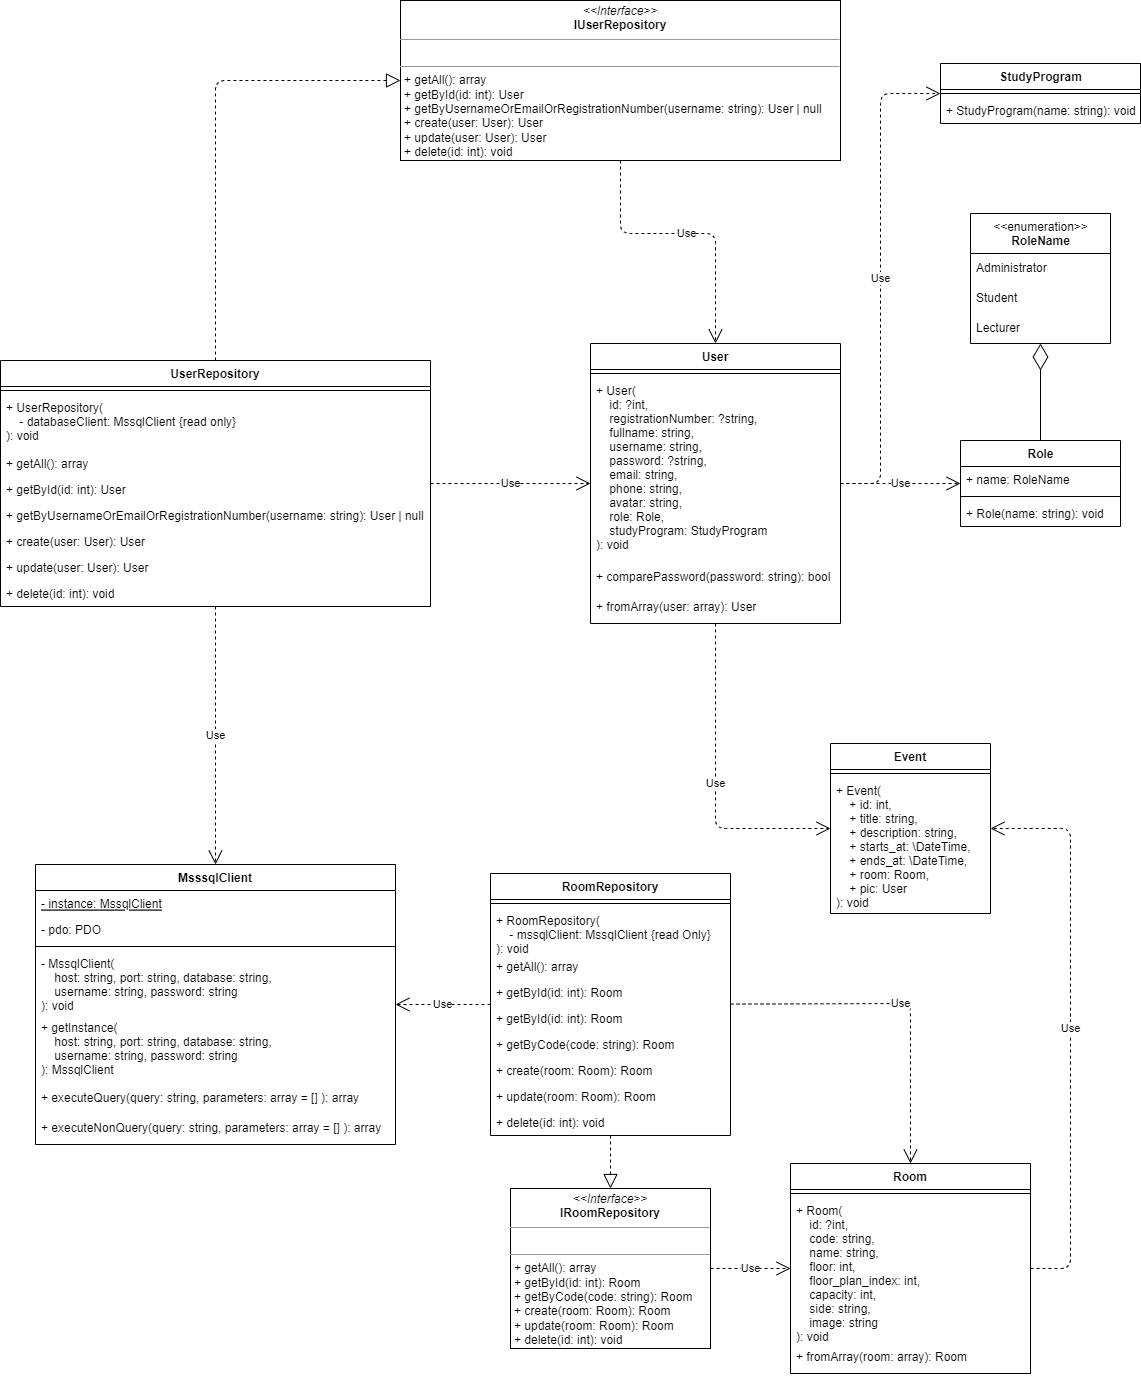

The diagram above was exported from draw.io. Its source (the exported page's mxGraphModel, read from the mxfile embedded in the PNG):
<mxGraphModel dx="564" dy="585" grid="1" gridSize="10" guides="1" tooltips="1" connect="1" arrows="1" fold="1" page="1" pageScale="1" pageWidth="1169" pageHeight="827" math="0" shadow="0">
  <root>
    <mxCell id="0" />
    <mxCell id="1" parent="0" />
    <mxCell id="10" value="&lt;p style=&quot;margin:0px;margin-top:4px;text-align:center;&quot;&gt;&lt;i&gt;&amp;lt;&amp;lt;Interface&amp;gt;&amp;gt;&lt;/i&gt;&lt;br&gt;&lt;b&gt;IUserRepository&lt;/b&gt;&lt;/p&gt;&lt;hr size=&quot;1&quot;&gt;&lt;p style=&quot;margin:0px;margin-left:4px;&quot;&gt;&lt;br&gt;&lt;/p&gt;&lt;hr size=&quot;1&quot;&gt;&lt;p style=&quot;margin:0px;margin-left:4px;&quot;&gt;+ getAll(): array&lt;br&gt;+ getById(id: int): User&lt;/p&gt;&lt;p style=&quot;margin:0px;margin-left:4px;&quot;&gt;+&amp;nbsp;getByUsernameOrEmailOrRegistrationNumber(username: string): User | null&lt;/p&gt;&lt;p style=&quot;margin:0px;margin-left:4px;&quot;&gt;+ create(user: User): User&lt;/p&gt;&lt;p style=&quot;margin:0px;margin-left:4px;&quot;&gt;+ update(user: User): User&lt;/p&gt;&lt;p style=&quot;margin:0px;margin-left:4px;&quot;&gt;+ delete(id: int): void&lt;/p&gt;" style="verticalAlign=top;align=left;overflow=fill;fontSize=12;fontFamily=Helvetica;html=1;" parent="1" vertex="1">
      <mxGeometry x="420" y="97" width="440" height="160" as="geometry" />
    </mxCell>
    <mxCell id="11" value="User" style="swimlane;fontStyle=1;align=center;verticalAlign=top;childLayout=stackLayout;horizontal=1;startSize=26;horizontalStack=0;resizeParent=1;resizeParentMax=0;resizeLast=0;collapsible=1;marginBottom=0;" parent="1" vertex="1">
      <mxGeometry x="610" y="440" width="250" height="280" as="geometry" />
    </mxCell>
    <mxCell id="13" value="" style="line;strokeWidth=1;fillColor=none;align=left;verticalAlign=middle;spacingTop=-1;spacingLeft=3;spacingRight=3;rotatable=0;labelPosition=right;points=[];portConstraint=eastwest;strokeColor=inherit;" parent="11" vertex="1">
      <mxGeometry y="26" width="250" height="8" as="geometry" />
    </mxCell>
    <mxCell id="14" value="+ User(&#10;    id: ?int,&#10;    registrationNumber: ?string,&#10;    fullname: string,&#10;    username: string,&#10;    password: ?string,&#10;    email: string,&#10;    phone: string,&#10;    avatar: string,&#10;    role: Role,&#10;    studyProgram: StudyProgram&#10;): void" style="text;strokeColor=none;fillColor=none;align=left;verticalAlign=top;spacingLeft=4;spacingRight=4;overflow=hidden;rotatable=0;points=[[0,0.5],[1,0.5]];portConstraint=eastwest;" parent="11" vertex="1">
      <mxGeometry y="34" width="250" height="186" as="geometry" />
    </mxCell>
    <mxCell id="20" value="+ comparePassword(password: string): bool" style="text;strokeColor=none;fillColor=none;align=left;verticalAlign=top;spacingLeft=4;spacingRight=4;overflow=hidden;rotatable=0;points=[[0,0.5],[1,0.5]];portConstraint=eastwest;" parent="11" vertex="1">
      <mxGeometry y="220" width="250" height="30" as="geometry" />
    </mxCell>
    <mxCell id="21" value="+ fromArray(user: array): User" style="text;strokeColor=none;fillColor=none;align=left;verticalAlign=top;spacingLeft=4;spacingRight=4;overflow=hidden;rotatable=0;points=[[0,0.5],[1,0.5]];portConstraint=eastwest;" parent="11" vertex="1">
      <mxGeometry y="250" width="250" height="30" as="geometry" />
    </mxCell>
    <mxCell id="22" value="Use" style="endArrow=open;endSize=12;dashed=1;html=1;" parent="1" source="10" target="11" edge="1">
      <mxGeometry width="160" relative="1" as="geometry">
        <mxPoint x="995" y="380" as="sourcePoint" />
        <mxPoint x="1075" y="530" as="targetPoint" />
        <Array as="points">
          <mxPoint x="640" y="330" />
          <mxPoint x="735" y="330" />
        </Array>
      </mxGeometry>
    </mxCell>
    <mxCell id="23" value="Role" style="swimlane;fontStyle=1;align=center;verticalAlign=top;childLayout=stackLayout;horizontal=1;startSize=26;horizontalStack=0;resizeParent=1;resizeParentMax=0;resizeLast=0;collapsible=1;marginBottom=0;html=1;" parent="1" vertex="1">
      <mxGeometry x="980" y="537" width="160" height="86" as="geometry" />
    </mxCell>
    <mxCell id="24" value="+ name: RoleName" style="text;strokeColor=none;fillColor=none;align=left;verticalAlign=top;spacingLeft=4;spacingRight=4;overflow=hidden;rotatable=0;points=[[0,0.5],[1,0.5]];portConstraint=eastwest;html=1;" parent="23" vertex="1">
      <mxGeometry y="26" width="160" height="26" as="geometry" />
    </mxCell>
    <mxCell id="25" value="" style="line;strokeWidth=1;fillColor=none;align=left;verticalAlign=middle;spacingTop=-1;spacingLeft=3;spacingRight=3;rotatable=0;labelPosition=right;points=[];portConstraint=eastwest;strokeColor=inherit;html=1;" parent="23" vertex="1">
      <mxGeometry y="52" width="160" height="8" as="geometry" />
    </mxCell>
    <mxCell id="26" value="+ Role(name: string): void" style="text;strokeColor=none;fillColor=none;align=left;verticalAlign=top;spacingLeft=4;spacingRight=4;overflow=hidden;rotatable=0;points=[[0,0.5],[1,0.5]];portConstraint=eastwest;html=1;" parent="23" vertex="1">
      <mxGeometry y="60" width="160" height="26" as="geometry" />
    </mxCell>
    <mxCell id="27" value="&amp;lt;&amp;lt;enumeration&amp;gt;&amp;gt;&lt;br&gt;&lt;b&gt;RoleName&lt;br&gt;&lt;/b&gt;" style="swimlane;fontStyle=0;align=center;verticalAlign=top;childLayout=stackLayout;horizontal=1;startSize=40;horizontalStack=0;resizeParent=1;resizeParentMax=0;resizeLast=0;collapsible=0;marginBottom=0;html=1;" parent="1" vertex="1">
      <mxGeometry x="990" y="310" width="140" height="130" as="geometry" />
    </mxCell>
    <mxCell id="28" value="Administrator" style="text;html=1;strokeColor=none;fillColor=none;align=left;verticalAlign=middle;spacingLeft=4;spacingRight=4;overflow=hidden;rotatable=0;points=[[0,0.5],[1,0.5]];portConstraint=eastwest;" parent="27" vertex="1">
      <mxGeometry y="40" width="140" height="30" as="geometry" />
    </mxCell>
    <mxCell id="29" value="Student" style="text;html=1;strokeColor=none;fillColor=none;align=left;verticalAlign=middle;spacingLeft=4;spacingRight=4;overflow=hidden;rotatable=0;points=[[0,0.5],[1,0.5]];portConstraint=eastwest;" parent="27" vertex="1">
      <mxGeometry y="70" width="140" height="30" as="geometry" />
    </mxCell>
    <mxCell id="30" value="Lecturer" style="text;html=1;strokeColor=none;fillColor=none;align=left;verticalAlign=middle;spacingLeft=4;spacingRight=4;overflow=hidden;rotatable=0;points=[[0,0.5],[1,0.5]];portConstraint=eastwest;" parent="27" vertex="1">
      <mxGeometry y="100" width="140" height="30" as="geometry" />
    </mxCell>
    <mxCell id="31" value="" style="endArrow=diamondThin;endFill=0;endSize=24;html=1;" parent="1" source="23" target="27" edge="1">
      <mxGeometry width="160" relative="1" as="geometry">
        <mxPoint x="940" y="633" as="sourcePoint" />
        <mxPoint x="1100" y="633" as="targetPoint" />
      </mxGeometry>
    </mxCell>
    <mxCell id="32" value="Use" style="endArrow=open;endSize=12;dashed=1;html=1;" parent="1" source="11" target="23" edge="1">
      <mxGeometry width="160" relative="1" as="geometry">
        <mxPoint x="835" y="500" as="sourcePoint" />
        <mxPoint x="995" y="500" as="targetPoint" />
      </mxGeometry>
    </mxCell>
    <mxCell id="33" value="StudyProgram" style="swimlane;fontStyle=1;align=center;verticalAlign=top;childLayout=stackLayout;horizontal=1;startSize=26;horizontalStack=0;resizeParent=1;resizeParentMax=0;resizeLast=0;collapsible=1;marginBottom=0;html=1;" parent="1" vertex="1">
      <mxGeometry x="960" y="160" width="200" height="60" as="geometry" />
    </mxCell>
    <mxCell id="35" value="" style="line;strokeWidth=1;fillColor=none;align=left;verticalAlign=middle;spacingTop=-1;spacingLeft=3;spacingRight=3;rotatable=0;labelPosition=right;points=[];portConstraint=eastwest;strokeColor=inherit;html=1;" parent="33" vertex="1">
      <mxGeometry y="26" width="200" height="8" as="geometry" />
    </mxCell>
    <mxCell id="36" value="+ StudyProgram(name: string): void" style="text;strokeColor=none;fillColor=none;align=left;verticalAlign=top;spacingLeft=4;spacingRight=4;overflow=hidden;rotatable=0;points=[[0,0.5],[1,0.5]];portConstraint=eastwest;html=1;" parent="33" vertex="1">
      <mxGeometry y="34" width="200" height="26" as="geometry" />
    </mxCell>
    <mxCell id="37" value="Use" style="endArrow=open;endSize=12;dashed=1;html=1;" parent="1" source="11" target="33" edge="1">
      <mxGeometry width="160" relative="1" as="geometry">
        <mxPoint x="575" y="130" as="sourcePoint" />
        <mxPoint x="735" y="130" as="targetPoint" />
        <Array as="points">
          <mxPoint x="900" y="580" />
          <mxPoint x="900" y="190" />
        </Array>
      </mxGeometry>
    </mxCell>
    <mxCell id="38" value="&lt;p style=&quot;margin:0px;margin-top:4px;text-align:center;&quot;&gt;&lt;i&gt;&amp;lt;&amp;lt;Interface&amp;gt;&amp;gt;&lt;/i&gt;&lt;br&gt;&lt;b&gt;IRoomRepository&lt;/b&gt;&lt;/p&gt;&lt;hr size=&quot;1&quot;&gt;&lt;p style=&quot;margin:0px;margin-left:4px;&quot;&gt;&lt;br&gt;&lt;/p&gt;&lt;hr size=&quot;1&quot;&gt;&lt;p style=&quot;margin:0px;margin-left:4px;&quot;&gt;+ getAll(): array&lt;br&gt;+ getById(id: int): Room&lt;/p&gt;&lt;p style=&quot;margin:0px;margin-left:4px;&quot;&gt;+&amp;nbsp;getByCode(code: string): Room&lt;/p&gt;&lt;p style=&quot;margin:0px;margin-left:4px;&quot;&gt;+ create(room: Room): Room&lt;/p&gt;&lt;p style=&quot;margin:0px;margin-left:4px;&quot;&gt;+ update(room: Room): Room&lt;/p&gt;&lt;p style=&quot;margin:0px;margin-left:4px;&quot;&gt;+ delete(id: int): void&lt;/p&gt;" style="verticalAlign=top;align=left;overflow=fill;fontSize=12;fontFamily=Helvetica;html=1;" parent="1" vertex="1">
      <mxGeometry x="530" y="1285" width="200" height="160" as="geometry" />
    </mxCell>
    <mxCell id="39" value="Room" style="swimlane;fontStyle=1;align=center;verticalAlign=top;childLayout=stackLayout;horizontal=1;startSize=26;horizontalStack=0;resizeParent=1;resizeParentMax=0;resizeLast=0;collapsible=1;marginBottom=0;" parent="1" vertex="1">
      <mxGeometry x="810" y="1260" width="240" height="210" as="geometry" />
    </mxCell>
    <mxCell id="40" value="" style="line;strokeWidth=1;fillColor=none;align=left;verticalAlign=middle;spacingTop=-1;spacingLeft=3;spacingRight=3;rotatable=0;labelPosition=right;points=[];portConstraint=eastwest;strokeColor=inherit;" parent="39" vertex="1">
      <mxGeometry y="26" width="240" height="8" as="geometry" />
    </mxCell>
    <mxCell id="41" value="+ Room(&#10;    id: ?int,&#10;    code: string,&#10;    name: string,&#10;    floor: int,&#10;    floor_plan_index: int,&#10;    capacity: int,&#10;    side: string,&#10;    image: string&#10;): void" style="text;strokeColor=none;fillColor=none;align=left;verticalAlign=top;spacingLeft=4;spacingRight=4;overflow=hidden;rotatable=0;points=[[0,0.5],[1,0.5]];portConstraint=eastwest;" parent="39" vertex="1">
      <mxGeometry y="34" width="240" height="146" as="geometry" />
    </mxCell>
    <mxCell id="42" value="+ fromArray(room: array): Room" style="text;strokeColor=none;fillColor=none;align=left;verticalAlign=top;spacingLeft=4;spacingRight=4;overflow=hidden;rotatable=0;points=[[0,0.5],[1,0.5]];portConstraint=eastwest;" parent="39" vertex="1">
      <mxGeometry y="180" width="240" height="30" as="geometry" />
    </mxCell>
    <mxCell id="44" value="Use" style="endArrow=open;endSize=12;dashed=1;html=1;" parent="1" source="38" target="39" edge="1">
      <mxGeometry width="160" relative="1" as="geometry">
        <mxPoint x="750" y="1299" as="sourcePoint" />
        <mxPoint x="910" y="1299" as="targetPoint" />
      </mxGeometry>
    </mxCell>
    <mxCell id="45" value="UserRepository" style="swimlane;fontStyle=1;align=center;verticalAlign=top;childLayout=stackLayout;horizontal=1;startSize=26;horizontalStack=0;resizeParent=1;resizeParentMax=0;resizeLast=0;collapsible=1;marginBottom=0;" vertex="1" parent="1">
      <mxGeometry x="20" y="457" width="430" height="246" as="geometry" />
    </mxCell>
    <mxCell id="47" value="" style="line;strokeWidth=1;fillColor=none;align=left;verticalAlign=middle;spacingTop=-1;spacingLeft=3;spacingRight=3;rotatable=0;labelPosition=right;points=[];portConstraint=eastwest;strokeColor=inherit;" vertex="1" parent="45">
      <mxGeometry y="26" width="430" height="8" as="geometry" />
    </mxCell>
    <mxCell id="48" value="+ UserRepository(&#10;    - databaseClient: MssqlClient {read only}&#10;): void" style="text;strokeColor=none;fillColor=none;align=left;verticalAlign=top;spacingLeft=4;spacingRight=4;overflow=hidden;rotatable=0;points=[[0,0.5],[1,0.5]];portConstraint=eastwest;" vertex="1" parent="45">
      <mxGeometry y="34" width="430" height="56" as="geometry" />
    </mxCell>
    <mxCell id="50" value="+ getAll(): array" style="text;strokeColor=none;fillColor=none;align=left;verticalAlign=top;spacingLeft=4;spacingRight=4;overflow=hidden;rotatable=0;points=[[0,0.5],[1,0.5]];portConstraint=eastwest;" vertex="1" parent="45">
      <mxGeometry y="90" width="430" height="26" as="geometry" />
    </mxCell>
    <mxCell id="51" value="+ getById(id: int): User" style="text;strokeColor=none;fillColor=none;align=left;verticalAlign=top;spacingLeft=4;spacingRight=4;overflow=hidden;rotatable=0;points=[[0,0.5],[1,0.5]];portConstraint=eastwest;" vertex="1" parent="45">
      <mxGeometry y="116" width="430" height="26" as="geometry" />
    </mxCell>
    <mxCell id="54" value="+ getByUsernameOrEmailOrRegistrationNumber(username: string): User | null" style="text;strokeColor=none;fillColor=none;align=left;verticalAlign=top;spacingLeft=4;spacingRight=4;overflow=hidden;rotatable=0;points=[[0,0.5],[1,0.5]];portConstraint=eastwest;" vertex="1" parent="45">
      <mxGeometry y="142" width="430" height="26" as="geometry" />
    </mxCell>
    <mxCell id="55" value="+ create(user: User): User" style="text;strokeColor=none;fillColor=none;align=left;verticalAlign=top;spacingLeft=4;spacingRight=4;overflow=hidden;rotatable=0;points=[[0,0.5],[1,0.5]];portConstraint=eastwest;" vertex="1" parent="45">
      <mxGeometry y="168" width="430" height="26" as="geometry" />
    </mxCell>
    <mxCell id="56" value="+ update(user: User): User" style="text;strokeColor=none;fillColor=none;align=left;verticalAlign=top;spacingLeft=4;spacingRight=4;overflow=hidden;rotatable=0;points=[[0,0.5],[1,0.5]];portConstraint=eastwest;" vertex="1" parent="45">
      <mxGeometry y="194" width="430" height="26" as="geometry" />
    </mxCell>
    <mxCell id="57" value="+ delete(id: int): void" style="text;strokeColor=none;fillColor=none;align=left;verticalAlign=top;spacingLeft=4;spacingRight=4;overflow=hidden;rotatable=0;points=[[0,0.5],[1,0.5]];portConstraint=eastwest;" vertex="1" parent="45">
      <mxGeometry y="220" width="430" height="26" as="geometry" />
    </mxCell>
    <mxCell id="49" value="" style="endArrow=block;dashed=1;endFill=0;endSize=12;html=1;" edge="1" parent="1" source="45" target="10">
      <mxGeometry width="160" relative="1" as="geometry">
        <mxPoint x="405" y="790" as="sourcePoint" />
        <mxPoint x="565" y="790" as="targetPoint" />
        <Array as="points">
          <mxPoint x="235" y="177" />
        </Array>
      </mxGeometry>
    </mxCell>
    <mxCell id="52" value="Use" style="endArrow=open;endSize=12;dashed=1;html=1;" edge="1" parent="1" source="45" target="11">
      <mxGeometry width="160" relative="1" as="geometry">
        <mxPoint x="405" y="490" as="sourcePoint" />
        <mxPoint x="565" y="490" as="targetPoint" />
        <Array as="points" />
      </mxGeometry>
    </mxCell>
    <mxCell id="58" value="RoomRepository" style="swimlane;fontStyle=1;align=center;verticalAlign=top;childLayout=stackLayout;horizontal=1;startSize=26;horizontalStack=0;resizeParent=1;resizeParentMax=0;resizeLast=0;collapsible=1;marginBottom=0;" vertex="1" parent="1">
      <mxGeometry x="510" y="970" width="240" height="262" as="geometry" />
    </mxCell>
    <mxCell id="60" value="" style="line;strokeWidth=1;fillColor=none;align=left;verticalAlign=middle;spacingTop=-1;spacingLeft=3;spacingRight=3;rotatable=0;labelPosition=right;points=[];portConstraint=eastwest;strokeColor=inherit;" vertex="1" parent="58">
      <mxGeometry y="26" width="240" height="8" as="geometry" />
    </mxCell>
    <mxCell id="61" value="+ RoomRepository(&#10;    - mssqlClient: MssqlClient {read Only}&#10;): void" style="text;strokeColor=none;fillColor=none;align=left;verticalAlign=top;spacingLeft=4;spacingRight=4;overflow=hidden;rotatable=0;points=[[0,0.5],[1,0.5]];portConstraint=eastwest;" vertex="1" parent="58">
      <mxGeometry y="34" width="240" height="46" as="geometry" />
    </mxCell>
    <mxCell id="65" value="+ getAll(): array" style="text;strokeColor=none;fillColor=none;align=left;verticalAlign=top;spacingLeft=4;spacingRight=4;overflow=hidden;rotatable=0;points=[[0,0.5],[1,0.5]];portConstraint=eastwest;" vertex="1" parent="58">
      <mxGeometry y="80" width="240" height="26" as="geometry" />
    </mxCell>
    <mxCell id="62" value="+ getById(id: int): Room" style="text;strokeColor=none;fillColor=none;align=left;verticalAlign=top;spacingLeft=4;spacingRight=4;overflow=hidden;rotatable=0;points=[[0,0.5],[1,0.5]];portConstraint=eastwest;" vertex="1" parent="58">
      <mxGeometry y="106" width="240" height="26" as="geometry" />
    </mxCell>
    <mxCell id="63" value="+ getById(id: int): Room" style="text;strokeColor=none;fillColor=none;align=left;verticalAlign=top;spacingLeft=4;spacingRight=4;overflow=hidden;rotatable=0;points=[[0,0.5],[1,0.5]];portConstraint=eastwest;" vertex="1" parent="58">
      <mxGeometry y="132" width="240" height="26" as="geometry" />
    </mxCell>
    <mxCell id="64" value="+ getByCode(code: string): Room" style="text;strokeColor=none;fillColor=none;align=left;verticalAlign=top;spacingLeft=4;spacingRight=4;overflow=hidden;rotatable=0;points=[[0,0.5],[1,0.5]];portConstraint=eastwest;" vertex="1" parent="58">
      <mxGeometry y="158" width="240" height="26" as="geometry" />
    </mxCell>
    <mxCell id="66" value="+ create(room: Room): Room" style="text;strokeColor=none;fillColor=none;align=left;verticalAlign=top;spacingLeft=4;spacingRight=4;overflow=hidden;rotatable=0;points=[[0,0.5],[1,0.5]];portConstraint=eastwest;" vertex="1" parent="58">
      <mxGeometry y="184" width="240" height="26" as="geometry" />
    </mxCell>
    <mxCell id="67" value="+ update(room: Room): Room" style="text;strokeColor=none;fillColor=none;align=left;verticalAlign=top;spacingLeft=4;spacingRight=4;overflow=hidden;rotatable=0;points=[[0,0.5],[1,0.5]];portConstraint=eastwest;" vertex="1" parent="58">
      <mxGeometry y="210" width="240" height="26" as="geometry" />
    </mxCell>
    <mxCell id="68" value="+ delete(id: int): void" style="text;strokeColor=none;fillColor=none;align=left;verticalAlign=top;spacingLeft=4;spacingRight=4;overflow=hidden;rotatable=0;points=[[0,0.5],[1,0.5]];portConstraint=eastwest;" vertex="1" parent="58">
      <mxGeometry y="236" width="240" height="26" as="geometry" />
    </mxCell>
    <mxCell id="69" value="" style="endArrow=block;dashed=1;endFill=0;endSize=12;html=1;" edge="1" parent="1" source="58" target="38">
      <mxGeometry width="160" relative="1" as="geometry">
        <mxPoint x="640" y="1520" as="sourcePoint" />
        <mxPoint x="960" y="1890" as="targetPoint" />
        <Array as="points" />
      </mxGeometry>
    </mxCell>
    <mxCell id="70" value="Use" style="endArrow=open;endSize=12;dashed=1;html=1;" edge="1" parent="1" source="58" target="39">
      <mxGeometry width="160" relative="1" as="geometry">
        <mxPoint x="770" y="1330" as="sourcePoint" />
        <mxPoint x="930" y="1330" as="targetPoint" />
        <Array as="points">
          <mxPoint x="930" y="1100" />
        </Array>
      </mxGeometry>
    </mxCell>
    <mxCell id="71" value="MsssqlClient" style="swimlane;fontStyle=1;align=center;verticalAlign=top;childLayout=stackLayout;horizontal=1;startSize=26;horizontalStack=0;resizeParent=1;resizeParentMax=0;resizeLast=0;collapsible=1;marginBottom=0;" vertex="1" parent="1">
      <mxGeometry x="55" y="961" width="360" height="280" as="geometry" />
    </mxCell>
    <mxCell id="72" value="- instance: MssqlClient" style="text;strokeColor=none;fillColor=none;align=left;verticalAlign=top;spacingLeft=4;spacingRight=4;overflow=hidden;rotatable=0;points=[[0,0.5],[1,0.5]];portConstraint=eastwest;fontStyle=4" vertex="1" parent="71">
      <mxGeometry y="26" width="360" height="26" as="geometry" />
    </mxCell>
    <mxCell id="80" value="- pdo: PDO" style="text;strokeColor=none;fillColor=none;align=left;verticalAlign=top;spacingLeft=4;spacingRight=4;overflow=hidden;rotatable=0;points=[[0,0.5],[1,0.5]];portConstraint=eastwest;fontStyle=0" vertex="1" parent="71">
      <mxGeometry y="52" width="360" height="26" as="geometry" />
    </mxCell>
    <mxCell id="73" value="" style="line;strokeWidth=1;fillColor=none;align=left;verticalAlign=middle;spacingTop=-1;spacingLeft=3;spacingRight=3;rotatable=0;labelPosition=right;points=[];portConstraint=eastwest;strokeColor=inherit;" vertex="1" parent="71">
      <mxGeometry y="78" width="360" height="8" as="geometry" />
    </mxCell>
    <mxCell id="74" value="- MssqlClient(&#10;    host: string, port: string, database: string,&#10;    username: string, password: string&#10;): void" style="text;strokeColor=none;fillColor=none;align=left;verticalAlign=top;spacingLeft=4;spacingRight=4;overflow=hidden;rotatable=0;points=[[0,0.5],[1,0.5]];portConstraint=eastwest;" vertex="1" parent="71">
      <mxGeometry y="86" width="360" height="64" as="geometry" />
    </mxCell>
    <mxCell id="81" value="+ getInstance(&#10;    host: string, port: string, database: string,&#10;    username: string, password: string&#10;): MssqlClient" style="text;strokeColor=none;fillColor=none;align=left;verticalAlign=top;spacingLeft=4;spacingRight=4;overflow=hidden;rotatable=0;points=[[0,0.5],[1,0.5]];portConstraint=eastwest;" vertex="1" parent="71">
      <mxGeometry y="150" width="360" height="70" as="geometry" />
    </mxCell>
    <mxCell id="82" value="+ executeQuery(query: string, parameters: array = [] ): array" style="text;strokeColor=none;fillColor=none;align=left;verticalAlign=top;spacingLeft=4;spacingRight=4;overflow=hidden;rotatable=0;points=[[0,0.5],[1,0.5]];portConstraint=eastwest;" vertex="1" parent="71">
      <mxGeometry y="220" width="360" height="30" as="geometry" />
    </mxCell>
    <mxCell id="83" value="+ executeNonQuery(query: string, parameters: array = [] ): array" style="text;strokeColor=none;fillColor=none;align=left;verticalAlign=top;spacingLeft=4;spacingRight=4;overflow=hidden;rotatable=0;points=[[0,0.5],[1,0.5]];portConstraint=eastwest;" vertex="1" parent="71">
      <mxGeometry y="250" width="360" height="30" as="geometry" />
    </mxCell>
    <mxCell id="84" value="Use" style="endArrow=open;endSize=12;dashed=1;html=1;" edge="1" parent="1" source="45" target="71">
      <mxGeometry width="160" relative="1" as="geometry">
        <mxPoint x="270" y="780" as="sourcePoint" />
        <mxPoint x="430" y="780" as="targetPoint" />
      </mxGeometry>
    </mxCell>
    <mxCell id="85" value="Use" style="endArrow=open;endSize=12;dashed=1;html=1;" edge="1" parent="1" source="58" target="71">
      <mxGeometry width="160" relative="1" as="geometry">
        <mxPoint x="270" y="780" as="sourcePoint" />
        <mxPoint x="430" y="780" as="targetPoint" />
      </mxGeometry>
    </mxCell>
    <mxCell id="86" value="Event" style="swimlane;fontStyle=1;align=center;verticalAlign=top;childLayout=stackLayout;horizontal=1;startSize=26;horizontalStack=0;resizeParent=1;resizeParentMax=0;resizeLast=0;collapsible=1;marginBottom=0;" vertex="1" parent="1">
      <mxGeometry x="850" y="840" width="160" height="170" as="geometry" />
    </mxCell>
    <mxCell id="88" value="" style="line;strokeWidth=1;fillColor=none;align=left;verticalAlign=middle;spacingTop=-1;spacingLeft=3;spacingRight=3;rotatable=0;labelPosition=right;points=[];portConstraint=eastwest;strokeColor=inherit;" vertex="1" parent="86">
      <mxGeometry y="26" width="160" height="8" as="geometry" />
    </mxCell>
    <mxCell id="89" value="+ Event(&#10;    + id: int,&#10;    + title: string,&#10;    + description: string,&#10;    + starts_at: \DateTime,&#10;    + ends_at: \DateTime,&#10;    + room: Room,&#10;    + pic: User&#10;): void" style="text;strokeColor=none;fillColor=none;align=left;verticalAlign=top;spacingLeft=4;spacingRight=4;overflow=hidden;rotatable=0;points=[[0,0.5],[1,0.5]];portConstraint=eastwest;" vertex="1" parent="86">
      <mxGeometry y="34" width="160" height="136" as="geometry" />
    </mxCell>
    <mxCell id="90" value="Use" style="endArrow=open;endSize=12;dashed=1;html=1;" edge="1" parent="1" source="39" target="86">
      <mxGeometry width="160" relative="1" as="geometry">
        <mxPoint x="740" y="1070" as="sourcePoint" />
        <mxPoint x="1060" y="1060" as="targetPoint" />
        <Array as="points">
          <mxPoint x="1090" y="1365" />
          <mxPoint x="1090" y="925" />
        </Array>
      </mxGeometry>
    </mxCell>
    <mxCell id="91" value="Use" style="endArrow=open;endSize=12;dashed=1;html=1;" edge="1" parent="1" source="11" target="86">
      <mxGeometry width="160" relative="1" as="geometry">
        <mxPoint x="740" y="830" as="sourcePoint" />
        <mxPoint x="900" y="830" as="targetPoint" />
        <Array as="points">
          <mxPoint x="735" y="925" />
        </Array>
      </mxGeometry>
    </mxCell>
  </root>
</mxGraphModel>